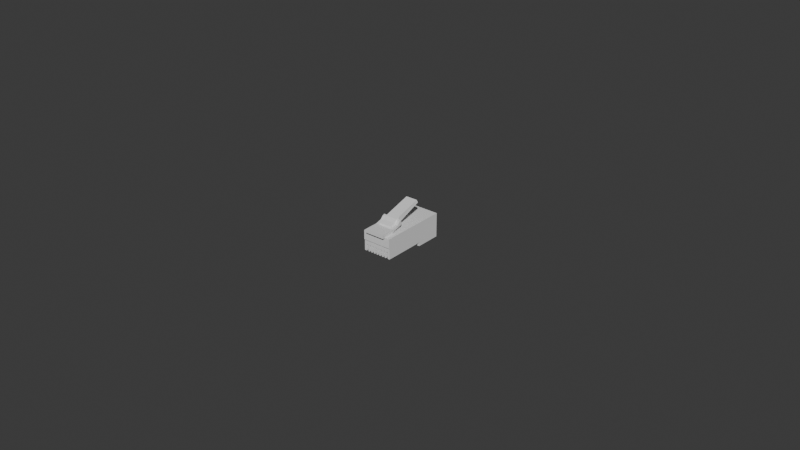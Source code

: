 # Source: sitovyKabel-connector.blend  (saved by Blender 4.2.66; exported with 4.5.12 LTS)
import bpy
from mathutils import Matrix  # noqa: F401  (used for matrix-valued properties, if any)

bpy.ops.wm.read_factory_settings(use_empty=True)
scene = bpy.context.scene
scene.name = 'Scene'

# ---- collections
col_collection = bpy.data.collections.new('Collection'); scene.collection.children.link(col_collection)
col_refs = bpy.data.collections.new('refs'); scene.collection.children.link(col_refs)

# ---- materials (node trees are filled in below, after node groups)
mat_material = bpy.data.materials.new('Material')
mat_material.alpha_threshold = 0.0
mat_material.use_transparent_shadow = False
mat_material.roughness = 0.5
mat_material.line_color = (0.0, 0.0, 0.0, 1.0)
mat_transparent = bpy.data.materials.new('Transparent')

# ---- material node trees
mat_material.use_nodes = True; mat_material.node_tree.nodes.clear()
_N = mat_material.node_tree.nodes; _L = mat_material.node_tree.links
n0 = _N.new('ShaderNodeOutputMaterial'); n0.name = 'Material Output'; n0.location = (300, 300)
n1 = _N.new('ShaderNodeBsdfPrincipled'); n1.name = 'Principled BSDF'; n1.location = (10, 300)
n1.inputs[3].default_value = 1.45
_L.new(n1.outputs[0], n0.inputs[0])
n0.is_active_output = True
mat_transparent.use_nodes = True; mat_transparent.node_tree.nodes.clear()
_N = mat_transparent.node_tree.nodes; _L = mat_transparent.node_tree.links
n0 = _N.new('ShaderNodeBsdfPrincipled'); n0.name = 'Principled BSDF'; n0.location = (10, 300)
n1 = _N.new('ShaderNodeOutputMaterial'); n1.name = 'Material Output'; n1.location = (300, 300)
_L.new(n0.outputs[0], n1.inputs[0])
n1.is_active_output = True

# ---- world
world_world = bpy.data.worlds.new('World'); scene.world = world_world
world_world.use_nodes = True; world_world.node_tree.nodes.clear()
_N = world_world.node_tree.nodes; _L = world_world.node_tree.links
n0 = _N.new('ShaderNodeOutputWorld'); n0.name = 'World Output'; n0.location = (300, 300)
n1 = _N.new('ShaderNodeBackground'); n1.name = 'Background'; n1.location = (10, 300)
n1.inputs[0].default_value = (0.05088, 0.05088, 0.05088, 1.0)
_L.new(n1.outputs[0], n0.inputs[0])
n0.is_active_output = True
world_world.color = (0.05088, 0.05088, 0.05088)
world_world.sun_shadow_jitter_overblur = 0.0

# ---- meshes
me_cube_001 = bpy.data.meshes.new('Cube.001')
me_cube_001.from_pydata([(-0.004672, 0.01139, -0.003875), (-0.004672, 0.01139, 0.003875), (0.004672, 0.01139, -0.003875), (0.004672, 0.01139, 0.003875), (0.004672, -0.01048, 0.002325), (-0.004672, -0.01048, 0.002325), (0.004672, -0.01026, -0.002697), (-0.004672, -0.01026, -0.002697), (-0.003173, -0.01139, 0.003875), (0.003173, -0.01139, 0.003875), (0.004672, -0.01026, 0.0005924), (-0.004672, -0.01026, 0.0005924), (-0.004672, -0.01048, 0.0008783), (0.004672, -0.01048, 0.0008783), (0.004672, 0.003271, -0.003875), (-0.004672, 0.003271, -0.003875), (0.004672, 0.003271, -0.002697), (-0.004672, 0.003271, -0.002697), (0.003173, -0.00708, 0.003875), (-0.003173, -0.00708, 0.003875), (0.003173, -0.01139, 0.005075), (-0.003173, -0.01139, 0.005075), (0.003173, -0.00708, 0.005075), (-0.003173, -0.00708, 0.005075), (-0.003173, -0.00688, 0.004272), (0.003173, -0.00688, 0.004272), (-0.003173, -0.00688, 0.005078), (0.003173, -0.00688, 0.005078), (-0.003173, -0.00328, 0.005272), (0.003173, -0.00328, 0.005272), (-0.003173, -0.00328, 0.006778), (0.003173, -0.00328, 0.006778), (0.003173, -0.004864, 0.005638), (-0.003173, -0.004864, 0.005638), (-0.003173, -0.004864, 0.004832), (0.003173, -0.004864, 0.004832), (0.003173, -0.003969, 0.006582), (-0.003173, -0.003969, 0.006582), (-0.003173, -0.003969, 0.00508), (0.003173, -0.003969, 0.00508), (-0.002132, -0.002667, 0.005572), (0.002132, -0.002667, 0.005572), (-0.001944, -0.002667, 0.007278), (0.001944, -0.002667, 0.007278), (-0.002132, 0.005584, 0.00876), (0.002132, 0.005584, 0.00876), (-0.001944, 0.005355, 0.00959), (0.001944, 0.005355, 0.00959), (-0.002132, -0.00328, 0.005272), (0.002132, -0.00328, 0.005272), (-0.002132, -0.00328, 0.006778), (0.002132, -0.00328, 0.006778), (0.003985, -0.01026, -0.002697), (-0.003985, -0.01026, -0.002697), (0.003985, -0.01026, -0.0005523), (-0.003985, -0.01026, -0.0005523), (0.003985, -0.005456, -0.002697), (-0.003985, -0.005456, -0.002697), (0.003319, -0.005456, -0.0005523), (0.002856, -0.005456, -0.0005523), (0.00229, -0.005456, -0.0005523), (0.001827, -0.005456, -0.0005523), (0.00126, -0.005456, -0.0005523), (0.0007981, -0.005456, -0.0005523), (0.0002311, -0.005456, -0.0005523), (-0.0002311, -0.005456, -0.0005523), (-0.0007981, -0.005456, -0.0005523), (-0.00126, -0.005456, -0.0005523), (-0.001827, -0.005456, -0.0005523), (-0.00229, -0.005456, -0.0005523), (-0.002856, -0.005456, -0.0005523), (-0.003319, -0.005456, -0.0005523), (-0.003361, -0.009662, -0.002153), (-0.003943, -0.009662, -0.002153), (0.001827, -0.01026, -0.0005523), (0.00229, -0.01026, -0.0005523), (-0.003943, -0.005456, -0.002653), (0.003943, -0.009662, -0.002153), (-0.0002311, -0.01026, -0.0005523), (-0.001792, -0.009662, -0.002153), (-0.0007624, -0.009662, -0.002153), (0.0007624, -0.009662, -0.002153), (-0.00229, -0.01026, -0.0005523), (0.0002668, -0.009662, -0.002153), (0.003943, -0.005456, -0.002653), (-0.002856, -0.01026, -0.0005523), (-0.002821, -0.01016, -0.0005523), (-0.002821, -0.009662, -0.002153), (-0.002325, -0.009662, -0.002153), (-0.002325, -0.01016, -0.0005523), (-0.0002668, -0.01016, -0.0005523), (-0.00126, -0.005456, -0.002697), (0.002325, -0.01016, -0.0005523), (-0.0002311, -0.005456, -0.002697), (0.00126, -0.005456, -0.002697), (0.002325, -0.009662, -0.002153), (0.001792, -0.009662, -0.002153), (0.001792, -0.01016, -0.0005523), (0.003319, -0.005456, -0.002697), (0.002856, -0.005456, -0.002697), (0.003985, -0.005456, -0.0005523), (-0.003985, -0.005456, -0.0005523), (0.003319, -0.01026, -0.002697), (0.002856, -0.01026, -0.002697), (-0.001296, -0.005456, -0.002653), (-0.001296, -0.009662, -0.002153), (0.00229, -0.01026, -0.002697), (0.001827, -0.01026, -0.002697), (0.001827, -0.005456, -0.002697), (0.00229, -0.005456, -0.002697), (0.00126, -0.01026, -0.002697), (0.0007981, -0.01026, -0.002697), (0.0007981, -0.005456, -0.002697), (-0.0002668, -0.005456, -0.002653), (0.0002311, -0.01026, -0.002697), (-0.0002311, -0.01026, -0.002697), (-0.0002668, -0.009662, -0.002153), (0.0002311, -0.005456, -0.002697), (-0.0007981, -0.01026, -0.002697), (-0.00126, -0.01026, -0.002697), (0.001296, -0.009662, -0.002153), (-0.0007981, -0.005456, -0.002697), (-0.001827, -0.01026, -0.002697), (-0.00229, -0.01026, -0.002697), (-0.00229, -0.005456, -0.002697), (-0.001827, -0.005456, -0.002697), (-0.002856, -0.01026, -0.002697), (-0.003319, -0.01026, -0.002697), (-0.003319, -0.005456, -0.002697), (-0.002856, -0.005456, -0.002697), (0.003319, -0.01026, -0.0005523), (0.002856, -0.01026, -0.0005523), (0.001296, -0.005456, -0.002653), (0.003361, -0.009662, -0.002153), (0.00126, -0.01026, -0.0005523), (0.0007981, -0.01026, -0.0005523), (0.0002311, -0.01026, -0.0005523), (0.003361, -0.005456, -0.002653), (-0.0007981, -0.01026, -0.0005523), (-0.00126, -0.01026, -0.0005523), (-0.001827, -0.01026, -0.0005523), (0.002821, -0.005456, -0.002653), (0.002821, -0.009662, -0.002153), (-0.003319, -0.01026, -0.0005523), (-0.003943, -0.01016, -0.0005523), (0.003943, -0.01016, -0.0005523), (0.001792, -0.005456, -0.002653), (0.002325, -0.005456, -0.002653), (0.0007624, -0.005456, -0.002653), (0.0002668, -0.005456, -0.002653), (-0.0007624, -0.005456, -0.002653), (-0.002325, -0.005456, -0.002653), (-0.001792, -0.005456, -0.002653), (-0.003361, -0.005456, -0.002653), (-0.002821, -0.005456, -0.002653), (0.002821, -0.01016, -0.0005523), (0.003361, -0.01016, -0.0005523), (0.0007624, -0.01016, -0.0005523), (0.001296, -0.01016, -0.0005523), (0.0002668, -0.01016, -0.0005523), (-0.001296, -0.01016, -0.0005523), (-0.0007624, -0.01016, -0.0005523), (-0.001792, -0.01016, -0.0005523), (-0.003361, -0.01016, -0.0005523), (-0.004672, -0.01048, 0.003875), (-0.003173, -0.01048, 0.003875), (0.003173, -0.01048, 0.003875), (0.003985, -0.01026, 0.0005924), (-0.003985, -0.01026, 0.0005924), (0.004672, -0.01048, 0.003875), (-0.004672, -0.00708, 0.003875), (0.004672, -0.00708, 0.003875), (-0.004672, -0.00708, 0.002325), (0.004672, -0.00708, 0.002325), (-0.002132, -0.004864, 0.005638), (-0.002132, -0.003969, 0.006582), (-0.002132, -0.00688, 0.005078), (0.002132, -0.00688, 0.005078), (0.002132, -0.004864, 0.005638), (0.002132, -0.003969, 0.006582), (-0.001944, -0.005108, 0.006127), (-0.001944, -0.003892, 0.006896), (-0.001944, -0.006619, 0.005567), (0.001944, -0.006619, 0.005567), (0.001944, -0.003892, 0.006896), (0.001944, -0.005108, 0.006127)], [], [(0, 2, 14, 15), (6, 3, 10), (16, 117, 17), (18, 166, 169), (15, 14, 16, 17), (12, 11, 168), (5, 4, 166, 165), (15, 17, 0), (7, 11, 1), (173, 4, 10), (12, 5, 11), (10, 4, 13), (2, 16, 14), (3, 16, 2), (170, 1, 172), (3, 1, 19, 18), (3, 2, 0, 1), (11, 5, 172), (57, 53, 7), (166, 18, 22), (173, 3, 171), (8, 9, 20, 21), (42, 50, 181), (22, 18, 25, 27), (176, 174, 33, 26), (19, 23, 26, 24), (38, 37, 30, 28), (35, 34, 38, 39), (36, 39, 29, 31), (27, 25, 35, 32), (18, 19, 24, 25), (24, 26, 33, 34), (178, 32, 36, 179), (32, 35, 39, 36), (25, 24, 34, 35), (34, 33, 37, 38), (179, 36, 31, 51), (41, 40, 44, 45), (29, 49, 51, 31), (41, 43, 51), (41, 45, 47, 43), (49, 48, 40, 41), (42, 43, 47, 46), (45, 44, 46, 47), (40, 48, 50), (39, 38, 28, 48, 49, 29), (30, 50, 48, 28), (7, 1, 17), (6, 16, 3), (1, 0, 17), (117, 93, 17), (6, 52, 56), (54, 6, 10), (125, 91, 104, 152), (66, 121, 150, 80), (139, 140, 162, 160), (75, 60, 95, 92), (138, 66, 80, 161), (121, 93, 113, 150), (61, 74, 97, 96), (64, 117, 149, 83), (55, 101, 73, 144), (67, 139, 160, 105), (78, 138, 161, 90), (56, 100, 77, 84), (112, 117, 16), (125, 68, 122), (62, 134, 110), (63, 112, 111), (94, 112, 16), (135, 63, 111), (70, 85, 126), (69, 124, 123), (16, 108, 94), (109, 60, 106), (71, 143, 163, 72), (60, 75, 106), (125, 17, 91), (124, 17, 125), (69, 82, 89, 88), (136, 64, 83, 159), (55, 53, 57, 101), (91, 67, 105, 104), (117, 112, 148, 149), (54, 100, 56, 52), (103, 99, 98, 102), (107, 108, 109, 106), (111, 112, 94, 110), (115, 93, 117, 114), (119, 91, 121, 118), (123, 124, 125, 122), (71, 128, 127), (131, 103, 102, 130), (74, 107, 106, 75), (135, 111, 110, 134), (78, 115, 114, 136), (139, 119, 118, 138), (82, 123, 122, 140), (143, 127, 126, 85), (16, 109, 108), (94, 62, 110), (78, 65, 115), (143, 71, 127), (64, 136, 114), (16, 99, 109), (65, 93, 115), (124, 129, 17), (129, 70, 126), (128, 17, 129), (139, 67, 119), (59, 99, 103), (127, 128, 129, 126), (117, 64, 114), (66, 138, 118), (131, 59, 103), (57, 17, 128), (98, 58, 102), (58, 130, 102), (67, 91, 119), (82, 69, 123), (16, 98, 99), (16, 56, 98), (68, 140, 122), (61, 108, 107), (74, 61, 107), (121, 66, 118), (91, 17, 121), (121, 17, 93), (78, 136, 167), (55, 168, 11), (142, 155, 92, 95), (81, 157, 159, 83), (116, 90, 161, 80), (105, 160, 162, 79), (88, 89, 86, 87), (142, 95, 147, 141), (96, 97, 158, 120), (96, 120, 132, 146), (81, 83, 149, 148), (116, 80, 150, 113), (105, 79, 152, 104), (88, 87, 154, 151), (133, 137, 84, 77), (101, 57, 76, 73), (143, 55, 144, 163), (133, 77, 145, 156), (140, 68, 79, 162), (85, 70, 87, 86), (72, 163, 144, 73), (124, 69, 88, 151), (129, 124, 151, 154), (100, 54, 145, 77), (68, 125, 152, 79), (57, 128, 153, 76), (128, 71, 72, 153), (73, 76, 153, 72), (168, 55, 143), (54, 130, 156, 145), (62, 94, 132, 120), (70, 129, 154, 87), (65, 78, 90, 116), (109, 99, 141, 147), (98, 56, 84, 137), (59, 131, 155, 142), (131, 75, 92, 155), (93, 65, 116, 113), (130, 58, 133, 156), (82, 85, 86, 89), (108, 61, 96, 146), (74, 134, 158, 97), (63, 135, 157, 81), (99, 59, 142, 141), (60, 109, 147, 95), (94, 108, 146, 132), (134, 62, 120, 158), (112, 63, 81, 148), (135, 136, 159, 157), (58, 98, 137, 133), (17, 57, 7), (16, 6, 56), (52, 6, 54), (53, 55, 7), (170, 164, 19), (164, 165, 19), (18, 169, 171), (9, 166, 20), (19, 165, 23), (10, 13, 167), (12, 13, 4, 5), (75, 131, 167), (131, 130, 167), (130, 54, 167), (13, 12, 168, 167), (143, 85, 168), (168, 82, 140), (82, 168, 85), (168, 140, 139), (74, 75, 167), (134, 74, 167), (168, 139, 138), (168, 138, 78), (135, 134, 167), (136, 135, 167), (167, 168, 78), (167, 54, 10), (7, 55, 11), (4, 169, 166), (8, 165, 166, 9), (23, 21, 20, 22), (164, 5, 165), (165, 8, 21), (21, 23, 165), (22, 20, 166), (23, 22, 27, 177, 176, 26), (3, 18, 171), (1, 170, 19), (164, 170, 172, 5), (4, 173, 171, 169), (3, 173, 10), (1, 11, 172), (180, 185, 184, 181), (175, 174, 180, 181), (182, 183, 185, 180), (33, 174, 175, 37), (37, 175, 50, 30), (174, 176, 182, 180), (178, 179, 184, 185), (175, 181, 50), (32, 178, 177, 27), (42, 181, 184, 43), (176, 177, 183, 182), (177, 178, 185, 183), (184, 179, 51), (51, 43, 184), (40, 42, 46, 44), (49, 41, 51), (42, 40, 50)])
me_cube_001.polygons.foreach_set('material_index', [0, 0, 0, 0, 0, 0, 0, 0, 0, 0, 0, 0, 0, 0, 0, 0, 0, 0, 0, 1, 0, 1, 1, 1, 1, 1, 1, 1, 1, 1, 1, 1, 1, 1, 1, 1, 1, 1, 1, 1, 1, 1, 1, 1, 1, 1, 1, 0, 0, 0, 0, 0, 0, 0, 0, 0, 0, 0, 0, 0, 0, 0, 0, 0, 0, 0, 0, 0, 0, 0, 0, 0, 0, 0, 0, 0, 0, 0, 0, 0, 0, 0, 0, 0, 0, 0, 0, 0, 0, 0, 0, 0, 0, 0, 0, 0, 0, 0, 0, 0, 0, 0, 0, 0, 0, 0, 0, 0, 0, 0, 0, 0, 0, 0, 0, 0, 0, 0, 0, 0, 0, 0, 0, 0, 0, 0, 0, 0, 0, 0, 0, 0, 0, 0, 0, 0, 0, 0, 0, 0, 0, 0, 0, 0, 0, 0, 0, 0, 0, 0, 0, 0, 0, 0, 0, 0, 0, 0, 0, 0, 0, 0, 0, 0, 0, 0, 0, 0, 0, 0, 0, 0, 0, 0, 0, 0, 0, 0, 0, 0, 0, 0, 0, 0, 0, 1, 1, 0, 0, 0, 0, 0, 0, 0, 0, 0, 0, 0, 0, 0, 0, 0, 0, 0, 0, 0, 0, 1, 1, 0, 1, 1, 1, 1, 0, 0, 0, 0, 0, 0, 1, 1, 1, 1, 1, 1, 1, 1, 1, 1, 1, 1, 1, 1, 1, 1, 1])
_uv = me_cube_001.uv_layers.new(name='UVMap')
_uv.uv.foreach_set('vector', [0.03178, 0.6818, 0.03178, 0.4828, 0.2047, 0.4828, 0.2047, 0.6818, 0.5325, 0.01034, 0.3925, 0.4714, 0.4624, 0.01034, 0.5689, 0.2939, 0.6635, 0.108, 0.7679, 0.2939, 0.1728, 0.07807, 0.1728, 0.005686, 0.2047, 0.005686, 0.7622, 0.7205, 0.7622, 0.5215, 0.7873, 0.5215, 0.7873, 0.7205, 0.6466, 0.7981, 0.639, 0.7981, 0.639, 0.7835, 0.6775, 0.7981, 0.6775, 0.5991, 0.7105, 0.631, 0.7105, 0.7662, 0.2161, 0.2985, 0.2412, 0.2985, 0.2161, 0.4714, 0.2412, 0.01034, 0.3112, 0.01034, 0.3811, 0.4714, 0.4255, 0.07807, 0.4255, 0.005686, 0.4624, 0.01034, 0.3173, 0.005686, 0.3481, 0.005686, 0.3112, 0.01034, 0.4624, 0.01034, 0.4255, 0.005686, 0.4563, 0.005686, 0.5576, 0.4714, 0.5325, 0.2985, 0.5576, 0.2985, 0.3925, 0.4714, 0.5325, 0.2985, 0.5576, 0.4714, 0.3811, 0.07807, 0.3811, 0.4714, 0.3481, 0.07807, 0.2047, 0.4714, 0.005686, 0.4714, 0.03761, 0.07807, 0.1728, 0.07807, 0.4753, 0.6818, 0.3102, 0.6818, 0.3102, 0.4828, 0.4753, 0.4828, 0.3112, 0.01034, 0.3481, 0.005686, 0.3481, 0.07807, 0.7533, 0.108, 0.7533, 0.005686, 0.7679, 0.005686, 0.7771, 0.468, 0.7622, 0.3972, 0.7872, 0.3919, 0.4255, 0.07807, 0.3925, 0.4714, 0.3925, 0.07807, 0.7474, 0.5991, 0.7474, 0.7343, 0.7218, 0.7343, 0.7218, 0.5991, 0.2392, 0.8658, 0.2333, 0.8495, 0.2418, 0.8386, 0.7872, 0.3919, 0.7622, 0.3972, 0.7696, 0.3913, 0.7864, 0.3877, 0.7155, 0.566, 0.7155, 0.5215, 0.7376, 0.5215, 0.7376, 0.566, 0.7793, 0.202, 0.8043, 0.2072, 0.8035, 0.2114, 0.7867, 0.2079, 0.7908, 0.2721, 0.8221, 0.2787, 0.8232, 0.2939, 0.7918, 0.2873, 0.7041, 0.5432, 0.5689, 0.5432, 0.5689, 0.5234, 0.7041, 0.5234, 0.805, 0.3205, 0.7737, 0.327, 0.7747, 0.3118, 0.8061, 0.3052, 0.7864, 0.3877, 0.7696, 0.3913, 0.7725, 0.3468, 0.7893, 0.3433, 0.01515, 0.4828, 0.01515, 0.618, 0.005686, 0.618, 0.005686, 0.4828, 0.7867, 0.2079, 0.8035, 0.2114, 0.8064, 0.2559, 0.7895, 0.2523, 0.7987, 0.6922, 0.8208, 0.6922, 0.8208, 0.7199, 0.7987, 0.7199, 0.7893, 0.3433, 0.7725, 0.3468, 0.7737, 0.327, 0.805, 0.3205, 0.7041, 0.5878, 0.5689, 0.5878, 0.5689, 0.5432, 0.7041, 0.5432, 0.7895, 0.2523, 0.8064, 0.2559, 0.8221, 0.2787, 0.7908, 0.2721, 0.8412, 0.4757, 0.8412, 0.4536, 0.8565, 0.4536, 0.8565, 0.4757, 0.6819, 0.4936, 0.5911, 0.4936, 0.5911, 0.3052, 0.6819, 0.3052, 0.8541, 0.6833, 0.8763, 0.6833, 0.8763, 0.7154, 0.8541, 0.7154, 0.7495, 0.3197, 0.7155, 0.3331, 0.7208, 0.3166, 0.7495, 0.3197, 0.7508, 0.5081, 0.7322, 0.5101, 0.7155, 0.3331, 0.6819, 0.5082, 0.5911, 0.5082, 0.5911, 0.4936, 0.6819, 0.4936, 0.2989, 0.6606, 0.2161, 0.6606, 0.2161, 0.4828, 0.2989, 0.4828, 0.7976, 0.009934, 0.7976, 0.1008, 0.7793, 0.09675, 0.7793, 0.01394, 0.5562, 0.6732, 0.5576, 0.6877, 0.5275, 0.6763, 0.7041, 0.5234, 0.5689, 0.5234, 0.5689, 0.5082, 0.5911, 0.5082, 0.6819, 0.5082, 0.7041, 0.5082, 0.8541, 0.6363, 0.8763, 0.6363, 0.8763, 0.6683, 0.8541, 0.6683, 0.2412, 0.01034, 0.3811, 0.4714, 0.2412, 0.2985, 0.5325, 0.01034, 0.5325, 0.2985, 0.3925, 0.4714, 0.3811, 0.4714, 0.2161, 0.4714, 0.2412, 0.2985, 0.6635, 0.108, 0.6733, 0.108, 0.7679, 0.2939, 0.5689, 0.005686, 0.5836, 0.005686, 0.5836, 0.108, 0.6146, 0.6138, 0.5689, 0.5991, 0.639, 0.5991, 0.4963, 0.8452, 0.4963, 0.8331, 0.4972, 0.8339, 0.4972, 0.8444, 0.2532, 0.7654, 0.2989, 0.7643, 0.298, 0.7651, 0.288, 0.8547, 0.1477, 0.7678, 0.1477, 0.7798, 0.1456, 0.7791, 0.1456, 0.7685, 0.7987, 0.6249, 0.7987, 0.5226, 0.8334, 0.6119, 0.7994, 0.6228, 0.2532, 0.8677, 0.2532, 0.7654, 0.288, 0.8547, 0.254, 0.8656, 0.01716, 0.8445, 0.01716, 0.8325, 0.01809, 0.8332, 0.01809, 0.8438, 0.4129, 0.8093, 0.4129, 0.9116, 0.4122, 0.9095, 0.3782, 0.8986, 0.7622, 0.733, 0.8079, 0.7318, 0.807, 0.7326, 0.797, 0.8223, 0.159, 0.7968, 0.159, 0.6945, 0.1939, 0.7838, 0.1599, 0.7947, 0.9014, 0.5226, 0.9014, 0.6249, 0.9006, 0.6228, 0.8666, 0.6119, 0.6315, 0.8095, 0.6315, 0.8216, 0.6294, 0.8208, 0.6294, 0.8103, 0.4296, 0.6932, 0.4753, 0.6945, 0.4404, 0.7838, 0.4306, 0.6941, 0.6514, 0.108, 0.6635, 0.108, 0.5689, 0.2939, 0.8763, 0.7318, 0.922, 0.7318, 0.8763, 0.8341, 0.5119, 0.9161, 0.5119, 0.8138, 0.5576, 0.8138, 0.9772, 0.4076, 0.9316, 0.4076, 0.9316, 0.3052, 0.6416, 0.108, 0.6514, 0.108, 0.5689, 0.2939, 0.9772, 0.3052, 0.9772, 0.4076, 0.9316, 0.3052, 0.9373, 0.1133, 0.9373, 0.2156, 0.8916, 0.2156, 0.979, 0.9478, 0.9333, 0.9478, 0.9333, 0.8455, 0.5689, 0.2939, 0.6295, 0.108, 0.6416, 0.108, 0.9202, 0.4076, 0.8745, 0.4076, 0.9202, 0.3052, 0.4129, 0.6945, 0.4129, 0.7968, 0.412, 0.7947, 0.378, 0.7838, 0.8745, 0.4076, 0.8745, 0.3052, 0.9202, 0.3052, 0.7073, 0.108, 0.7679, 0.2939, 0.6953, 0.108, 0.7172, 0.108, 0.7679, 0.2939, 0.7073, 0.108, 0.4753, 0.8093, 0.4753, 0.9116, 0.4745, 0.9095, 0.4405, 0.8986, 0.7622, 0.8353, 0.7622, 0.733, 0.797, 0.8223, 0.763, 0.8332, 0.6146, 0.9118, 0.5689, 0.9118, 0.5689, 0.8095, 0.6146, 0.8095, 0.8557, 0.5215, 0.9014, 0.5226, 0.8666, 0.6119, 0.8566, 0.5222, 0.3102, 0.8437, 0.3102, 0.8316, 0.3112, 0.8324, 0.3112, 0.8429, 0.03178, 0.942, 0.03178, 0.8397, 0.07746, 0.8397, 0.07746, 0.942, 0.6076, 0.005686, 0.6076, 0.108, 0.5977, 0.108, 0.5977, 0.005686, 0.6295, 0.005686, 0.6295, 0.108, 0.6197, 0.108, 0.6197, 0.005686, 0.6514, 0.005686, 0.6514, 0.108, 0.6416, 0.108, 0.6416, 0.005686, 0.6733, 0.005686, 0.6733, 0.108, 0.6635, 0.108, 0.6635, 0.005686, 0.6953, 0.005686, 0.6953, 0.108, 0.6854, 0.108, 0.6854, 0.005686, 0.7172, 0.005686, 0.7172, 0.108, 0.7073, 0.108, 0.7073, 0.005686, 0.8649, 0.9489, 0.8193, 0.9489, 0.8193, 0.8466, 0.6146, 0.6378, 0.5689, 0.6378, 0.5689, 0.6279, 0.6146, 0.6279, 0.6146, 0.6597, 0.5689, 0.6597, 0.5689, 0.6499, 0.6146, 0.6499, 0.6146, 0.6816, 0.5689, 0.6816, 0.5689, 0.6718, 0.6146, 0.6718, 0.6146, 0.7035, 0.5689, 0.7035, 0.5689, 0.6937, 0.6146, 0.6937, 0.6146, 0.7255, 0.5689, 0.7255, 0.5689, 0.7156, 0.6146, 0.7156, 0.6146, 0.7474, 0.5689, 0.7474, 0.5689, 0.7375, 0.6146, 0.7375, 0.6146, 0.7693, 0.5689, 0.7693, 0.5689, 0.7595, 0.6146, 0.7595, 0.5689, 0.2939, 0.6197, 0.108, 0.6295, 0.108, 0.5576, 0.9161, 0.5119, 0.9161, 0.5576, 0.8138, 0.979, 0.7318, 0.979, 0.8341, 0.9333, 0.7318, 0.8649, 0.8466, 0.8649, 0.9489, 0.8193, 0.8466, 0.1345, 0.8397, 0.1345, 0.942, 0.08883, 0.942, 0.5689, 0.2939, 0.6076, 0.108, 0.6197, 0.108, 0.979, 0.8341, 0.9333, 0.8341, 0.9333, 0.7318, 0.7172, 0.108, 0.7293, 0.108, 0.7679, 0.2939, 0.8916, 0.1133, 0.9373, 0.1133, 0.8916, 0.2156, 0.7391, 0.108, 0.7679, 0.2939, 0.7293, 0.108, 0.2989, 0.8791, 0.2989, 0.9814, 0.2532, 0.8791, 0.8079, 0.9489, 0.7622, 0.9489, 0.7622, 0.8466, 0.7391, 0.005686, 0.7391, 0.108, 0.7293, 0.108, 0.7293, 0.005686, 0.08883, 0.8397, 0.1345, 0.8397, 0.08883, 0.942, 0.922, 0.8455, 0.922, 0.9478, 0.8763, 0.9478, 0.8079, 0.8466, 0.8079, 0.9489, 0.7622, 0.8466, 0.7533, 0.108, 0.7679, 0.2939, 0.7391, 0.108, 0.9127, 0.5215, 0.9584, 0.5215, 0.9127, 0.6238, 0.9584, 0.5215, 0.9584, 0.6238, 0.9127, 0.6238, 0.2989, 0.9814, 0.2532, 0.9814, 0.2532, 0.8791, 0.979, 0.8455, 0.979, 0.9478, 0.9333, 0.8455, 0.5689, 0.2939, 0.5977, 0.108, 0.6076, 0.108, 0.5689, 0.2939, 0.5836, 0.108, 0.5977, 0.108, 0.922, 0.7318, 0.922, 0.8341, 0.8763, 0.8341, 0.9943, 0.2156, 0.9486, 0.2156, 0.9486, 0.1133, 0.9943, 0.1133, 0.9943, 0.2156, 0.9486, 0.1133, 0.8763, 0.8455, 0.922, 0.8455, 0.8763, 0.9478, 0.6953, 0.108, 0.7679, 0.2939, 0.6854, 0.108, 0.6854, 0.108, 0.7679, 0.2939, 0.6733, 0.108, 0.6146, 0.7035, 0.6146, 0.6937, 0.639, 0.6138, 0.6146, 0.7835, 0.639, 0.7835, 0.639, 0.7981, 0.8428, 0.6833, 0.8428, 0.7191, 0.8322, 0.7191, 0.8322, 0.6833, 0.8428, 0.6363, 0.8428, 0.672, 0.8322, 0.672, 0.8322, 0.6363, 0.6534, 0.8095, 0.6534, 0.8452, 0.6429, 0.8452, 0.6429, 0.8095, 0.3559, 0.8082, 0.3559, 0.8439, 0.3453, 0.8439, 0.3453, 0.8082, 0.8451, 0.2582, 0.8451, 0.2939, 0.8346, 0.2939, 0.8346, 0.2582, 0.4972, 0.8217, 0.4867, 0.8217, 0.4867, 0.7315, 0.4972, 0.7315, 0.334, 0.8082, 0.334, 0.8439, 0.3234, 0.8439, 0.3234, 0.8082, 0.809, 0.01057, 0.8196, 0.01057, 0.8196, 0.1008, 0.809, 0.1008, 0.8851, 0.5091, 0.8745, 0.5091, 0.8745, 0.4189, 0.8851, 0.4189, 0.8748, 0.01057, 0.8853, 0.01057, 0.8853, 0.1008, 0.8748, 0.1008, 0.8309, 0.01057, 0.8415, 0.01057, 0.8415, 0.1008, 0.8309, 0.1008, 0.8529, 0.01057, 0.8634, 0.01057, 0.8634, 0.1008, 0.8529, 0.1008, 0.01809, 0.6293, 0.01809, 0.7195, 0.005686, 0.7195, 0.005686, 0.6293, 0.159, 0.6945, 0.2047, 0.6932, 0.2038, 0.6941, 0.1939, 0.7838, 0.1477, 0.6932, 0.1477, 0.7074, 0.1456, 0.7065, 0.1456, 0.6941, 0.8175, 0.4671, 0.8299, 0.4671, 0.8299, 0.5028, 0.8175, 0.5028, 0.8175, 0.4087, 0.8175, 0.3064, 0.8522, 0.3957, 0.8182, 0.4066, 0.5576, 0.699, 0.5576, 0.8013, 0.5228, 0.712, 0.5568, 0.7011, 0.8299, 0.42, 0.8299, 0.4558, 0.8175, 0.4558, 0.8175, 0.42, 0.4296, 0.8082, 0.4753, 0.8093, 0.4405, 0.8986, 0.4306, 0.809, 0.3102, 0.8203, 0.3102, 0.8082, 0.3112, 0.8089, 0.3112, 0.8195, 0.4753, 0.6945, 0.4753, 0.7968, 0.4744, 0.7947, 0.4404, 0.7838, 0.8175, 0.3064, 0.8631, 0.3052, 0.8622, 0.306, 0.8522, 0.3957, 0.7499, 0.5215, 0.7499, 0.5357, 0.749, 0.5348, 0.749, 0.5224, 0.3673, 0.6932, 0.4129, 0.6945, 0.378, 0.7838, 0.3682, 0.6941, 0.01809, 0.7309, 0.01809, 0.8211, 0.005686, 0.8211, 0.005686, 0.7309, 0.639, 0.7835, 0.6146, 0.7835, 0.6146, 0.7693, 0.1477, 0.7188, 0.1477, 0.733, 0.1456, 0.7321, 0.1456, 0.7197, 0.8193, 0.733, 0.8649, 0.7318, 0.864, 0.7326, 0.854, 0.8223, 0.5576, 0.8013, 0.5119, 0.8025, 0.5128, 0.8017, 0.5228, 0.712, 0.7105, 0.8106, 0.7105, 0.9129, 0.7097, 0.9108, 0.6757, 0.8999, 0.8412, 0.4992, 0.8412, 0.4871, 0.8422, 0.4879, 0.8422, 0.4984, 0.749, 0.566, 0.749, 0.5518, 0.7499, 0.5527, 0.7499, 0.5651, 0.2047, 0.8093, 0.2047, 0.9116, 0.2039, 0.9095, 0.1699, 0.8986, 0.1477, 0.8147, 0.1477, 0.8267, 0.1456, 0.826, 0.1456, 0.8154, 0.6648, 0.8095, 0.7105, 0.8106, 0.6757, 0.8999, 0.6657, 0.8103, 0.3102, 0.7968, 0.3102, 0.6945, 0.3451, 0.7838, 0.3111, 0.7947, 0.8367, 0.2269, 0.8367, 0.239, 0.8346, 0.2382, 0.8346, 0.2277, 0.3673, 0.8082, 0.4129, 0.8093, 0.3782, 0.8986, 0.3682, 0.809, 0.1477, 0.7912, 0.1477, 0.8033, 0.1456, 0.8025, 0.1456, 0.792, 0.8802, 0.1133, 0.8802, 0.2156, 0.8795, 0.2135, 0.8454, 0.2026, 0.159, 0.8082, 0.2047, 0.8093, 0.1699, 0.8986, 0.16, 0.809, 0.7987, 0.5226, 0.8443, 0.5215, 0.8434, 0.5222, 0.8334, 0.6119, 0.6294, 0.845, 0.6294, 0.833, 0.6303, 0.8337, 0.6303, 0.8443, 0.8193, 0.8353, 0.8193, 0.733, 0.854, 0.8223, 0.82, 0.8332, 0.8346, 0.1121, 0.8802, 0.1133, 0.8454, 0.2026, 0.8355, 0.1129, 0.1477, 0.7443, 0.1477, 0.7564, 0.1456, 0.7556, 0.1456, 0.7451, 0.3102, 0.6945, 0.3559, 0.6932, 0.355, 0.6941, 0.3451, 0.7838, 0.7679, 0.2939, 0.7533, 0.108, 0.7679, 0.005686, 0.5689, 0.2939, 0.5689, 0.005686, 0.5836, 0.108, 0.5689, 0.6138, 0.5689, 0.5991, 0.6146, 0.6138, 0.5689, 0.7835, 0.6146, 0.7835, 0.5689, 0.7981, 0.005686, 0.07807, 0.005686, 0.005686, 0.03761, 0.07807, 0.005686, 0.005686, 0.03761, 0.005686, 0.03761, 0.07807, 0.1728, 0.07807, 0.2047, 0.005686, 0.2047, 0.07807, 0.7811, 0.487, 0.7771, 0.468, 0.8061, 0.4817, 0.7793, 0.202, 0.7942, 0.1311, 0.8043, 0.2072, 0.639, 0.5991, 0.6466, 0.5991, 0.639, 0.6138, 0.6466, 0.7981, 0.6466, 0.5991, 0.6775, 0.5991, 0.6775, 0.7981, 0.6146, 0.6499, 0.6146, 0.6378, 0.639, 0.6138, 0.6146, 0.6378, 0.6146, 0.6279, 0.639, 0.6138, 0.6146, 0.6279, 0.6146, 0.6138, 0.639, 0.6138, 0.6466, 0.5991, 0.6466, 0.7981, 0.639, 0.7835, 0.639, 0.6138, 0.6146, 0.7693, 0.6146, 0.7595, 0.639, 0.7835, 0.639, 0.7835, 0.6146, 0.7474, 0.6146, 0.7375, 0.6146, 0.7474, 0.639, 0.7835, 0.6146, 0.7595, 0.639, 0.7835, 0.6146, 0.7375, 0.6146, 0.7255, 0.6146, 0.6597, 0.6146, 0.6499, 0.639, 0.6138, 0.6146, 0.6718, 0.6146, 0.6597, 0.639, 0.6138, 0.639, 0.7835, 0.6146, 0.7255, 0.6146, 0.7156, 0.639, 0.7835, 0.6146, 0.7156, 0.6146, 0.7035, 0.6146, 0.6816, 0.6146, 0.6718, 0.639, 0.6138, 0.6146, 0.6937, 0.6146, 0.6816, 0.639, 0.6138, 0.639, 0.6138, 0.639, 0.7835, 0.6146, 0.7035, 0.639, 0.6138, 0.6146, 0.6138, 0.639, 0.5991, 0.5689, 0.7981, 0.6146, 0.7835, 0.639, 0.7981, 0.6775, 0.5991, 0.7105, 0.5991, 0.7105, 0.631, 0.5061, 0.618, 0.4867, 0.618, 0.4867, 0.4828, 0.5061, 0.4828, 0.1236, 0.8284, 0.03178, 0.8284, 0.03178, 0.6932, 0.1236, 0.6932, 0.7105, 0.7981, 0.6775, 0.7981, 0.7105, 0.7662, 0.7942, 0.1311, 0.7982, 0.1121, 0.8232, 0.1174, 0.8232, 0.1174, 0.8043, 0.2072, 0.7942, 0.1311, 0.7872, 0.3919, 0.8061, 0.4817, 0.7771, 0.468, 0.1236, 0.8284, 0.1236, 0.6932, 0.1278, 0.6932, 0.1278, 0.7154, 0.1278, 0.8062, 0.1278, 0.8284, 0.2047, 0.4714, 0.1728, 0.07807, 0.2047, 0.07807, 0.005686, 0.4714, 0.005686, 0.07807, 0.03761, 0.07807, 0.3811, 0.005686, 0.3811, 0.07807, 0.3481, 0.07807, 0.3481, 0.005686, 0.4255, 0.005686, 0.4255, 0.07807, 0.3925, 0.07807, 0.3925, 0.005686, 0.3925, 0.4714, 0.4255, 0.07807, 0.4624, 0.01034, 0.3811, 0.4714, 0.3112, 0.01034, 0.3481, 0.07807, 0.2989, 0.7186, 0.2161, 0.7186, 0.2161, 0.6879, 0.2989, 0.6879, 0.2351, 0.8343, 0.2261, 0.8081, 0.2384, 0.8081, 0.2418, 0.8386, 0.2989, 0.7529, 0.2161, 0.7529, 0.2161, 0.7186, 0.2989, 0.7186, 0.8565, 0.2582, 0.8786, 0.2582, 0.8786, 0.2859, 0.8565, 0.2859, 0.8412, 0.4422, 0.8412, 0.42, 0.8565, 0.42, 0.8565, 0.4422, 0.2261, 0.8081, 0.234, 0.7643, 0.2418, 0.774, 0.2384, 0.8081, 0.7317, 0.8033, 0.7407, 0.7771, 0.7474, 0.7729, 0.744, 0.8033, 0.2351, 0.8343, 0.2418, 0.8386, 0.2333, 0.8495, 0.7987, 0.6363, 0.8208, 0.6363, 0.8208, 0.6808, 0.7987, 0.6808, 0.2989, 0.6606, 0.2989, 0.6879, 0.2161, 0.6879, 0.2161, 0.6606, 0.4867, 0.7202, 0.4867, 0.6293, 0.4985, 0.6334, 0.4985, 0.7162, 0.7396, 0.8472, 0.7317, 0.8033, 0.744, 0.8033, 0.7474, 0.8375, 0.7474, 0.7729, 0.7407, 0.7771, 0.7389, 0.7619, 0.7389, 0.7619, 0.7448, 0.7457, 0.7474, 0.7729, 0.5562, 0.6732, 0.5222, 0.6598, 0.5389, 0.4828, 0.5576, 0.4848, 0.7508, 0.3052, 0.7495, 0.3197, 0.7208, 0.3166, 0.5222, 0.6598, 0.5562, 0.6732, 0.5275, 0.6763])
_ca = me_cube_001.color_attributes.new('Attribute', 'BYTE_COLOR', 'CORNER')
_ca.data.foreach_set('color', [1.0, 1.0, 1.0, 1.0, 1.0, 1.0, 1.0, 1.0, 1.0, 1.0, 1.0, 1.0, 1.0, 1.0, 1.0, 1.0, 1.0, 1.0, 1.0, 1.0, 1.0, 1.0, 1.0, 1.0, 1.0, 1.0, 1.0, 1.0, 1.0, 1.0, 1.0, 1.0, 1.0, 1.0, 1.0, 1.0, 1.0, 1.0, 1.0, 1.0, 0.162, 0.162, 0.162, 1.0, 0.162, 0.162, 0.162, 1.0, 0.162, 0.162, 0.162, 1.0, 1.0, 1.0, 1.0, 1.0, 1.0, 1.0, 1.0, 1.0, 1.0, 1.0, 1.0, 1.0, 1.0, 1.0, 1.0, 1.0, 1.0, 1.0, 1.0, 1.0, 1.0, 1.0, 1.0, 1.0, 1.0, 1.0, 1.0, 1.0, 0.162, 0.162, 0.162, 1.0, 0.162, 0.162, 0.162, 1.0, 0.162, 0.162, 0.162, 1.0, 0.162, 0.162, 0.162, 1.0, 1.0, 1.0, 1.0, 1.0, 1.0, 1.0, 1.0, 1.0, 1.0, 1.0, 1.0, 1.0, 1.0, 1.0, 1.0, 1.0, 1.0, 1.0, 1.0, 1.0, 1.0, 1.0, 1.0, 1.0, 1.0, 1.0, 1.0, 1.0, 1.0, 1.0, 1.0, 1.0, 1.0, 1.0, 1.0, 1.0, 1.0, 1.0, 1.0, 1.0, 1.0, 1.0, 1.0, 1.0, 1.0, 1.0, 1.0, 1.0, 1.0, 1.0, 1.0, 1.0, 1.0, 1.0, 1.0, 1.0, 1.0, 1.0, 1.0, 1.0, 1.0, 1.0, 1.0, 1.0, 1.0, 1.0, 1.0, 1.0, 1.0, 1.0, 1.0, 1.0, 1.0, 1.0, 1.0, 1.0, 1.0, 1.0, 1.0, 1.0, 1.0, 1.0, 1.0, 1.0, 1.0, 1.0, 1.0, 1.0, 1.0, 1.0, 1.0, 1.0, 1.0, 1.0, 1.0, 1.0, 1.0, 1.0, 1.0, 1.0, 1.0, 1.0, 1.0, 1.0, 1.0, 1.0, 1.0, 1.0, 1.0, 1.0, 1.0, 1.0, 1.0, 1.0, 1.0, 1.0, 1.0, 1.0, 1.0, 1.0, 1.0, 1.0, 1.0, 1.0, 1.0, 1.0, 1.0, 1.0, 1.0, 1.0, 1.0, 1.0, 1.0, 1.0, 1.0, 1.0, 1.0, 1.0, 1.0, 1.0, 1.0, 1.0, 1.0, 1.0, 1.0, 1.0, 1.0, 1.0, 1.0, 1.0, 1.0, 1.0, 0.3968, 0.0, 0.4452, 1.0, 0.3968, 0.0, 0.4452, 1.0, 0.3968, 0.0, 0.4452, 1.0, 1.0, 1.0, 1.0, 1.0, 1.0, 1.0, 1.0, 1.0, 1.0, 1.0, 1.0, 1.0, 0.3968, 0.0, 0.4452, 1.0, 0.3968, 0.0, 0.4452, 1.0, 0.3968, 0.0, 0.4452, 1.0, 0.3968, 0.0, 0.4452, 1.0, 0.3968, 0.0, 0.4452, 1.0, 0.3968, 0.0, 0.4452, 1.0, 0.3968, 0.0, 0.4452, 1.0, 0.3968, 0.0, 0.4452, 1.0, 0.3968, 0.0, 0.4452, 1.0, 0.3968, 0.0, 0.4452, 1.0, 0.3968, 0.0, 0.4452, 1.0, 0.3968, 0.0, 0.4452, 1.0, 0.3968, 0.0, 0.4452, 1.0, 0.3968, 0.0, 0.4452, 1.0, 0.3968, 0.0, 0.4452, 1.0, 0.3968, 0.0, 0.4452, 1.0, 0.3968, 0.0, 0.4452, 1.0, 0.3968, 0.0, 0.4452, 1.0, 0.3968, 0.0, 0.4452, 1.0, 0.3968, 0.0, 0.4452, 1.0, 0.3968, 0.0, 0.4452, 1.0, 0.3968, 0.0, 0.4452, 1.0, 0.3968, 0.0, 0.4452, 1.0, 0.3968, 0.0, 0.4452, 1.0, 0.3968, 0.0, 0.4452, 1.0, 0.3968, 0.0, 0.4452, 1.0, 0.3968, 0.0, 0.4452, 1.0, 0.3968, 0.0, 0.4452, 1.0, 0.3968, 0.0, 0.4452, 1.0, 0.3968, 0.0, 0.4452, 1.0, 0.3968, 0.0, 0.4452, 1.0, 0.3968, 0.0, 0.4452, 1.0, 0.3968, 0.0, 0.4452, 1.0, 0.3968, 0.0, 0.4452, 1.0, 0.3968, 0.0, 0.4452, 1.0, 0.3968, 0.0, 0.4452, 1.0, 0.3968, 0.0, 0.4452, 1.0, 0.3968, 0.0, 0.4452, 1.0, 0.3968, 0.0, 0.4452, 1.0, 0.3968, 0.0, 0.4452, 1.0, 0.3968, 0.0, 0.4452, 1.0, 0.3968, 0.0, 0.4452, 1.0, 0.3968, 0.0, 0.4452, 1.0, 0.3968, 0.0, 0.4452, 1.0, 0.3968, 0.0, 0.4452, 1.0, 0.3968, 0.0, 0.4452, 1.0, 0.3968, 0.0, 0.4452, 1.0, 0.3968, 0.0, 0.4452, 1.0, 0.3968, 0.0, 0.4452, 1.0, 0.3968, 0.0, 0.4452, 1.0, 0.3968, 0.0, 0.4452, 1.0, 0.3968, 0.0, 0.4452, 1.0, 0.3968, 0.0, 0.4452, 1.0, 0.3968, 0.0, 0.4452, 1.0, 0.3968, 0.0, 0.4452, 1.0, 0.3968, 0.0, 0.4452, 1.0, 0.3968, 0.0, 0.4452, 1.0, 0.3968, 0.0, 0.4452, 1.0, 0.3968, 0.0, 0.4452, 1.0, 0.3968, 0.0, 0.4452, 1.0, 0.3968, 0.0, 0.4452, 1.0, 0.3968, 0.0, 0.4452, 1.0, 0.3968, 0.0, 0.4452, 1.0, 0.3968, 0.0, 0.4452, 1.0, 0.3968, 0.0, 0.4452, 1.0, 0.3968, 0.0, 0.4452, 1.0, 0.3968, 0.0, 0.4452, 1.0, 0.3968, 0.0, 0.4452, 1.0, 0.3968, 0.0, 0.4452, 1.0, 0.3968, 0.0, 0.4452, 1.0, 0.3968, 0.0, 0.4452, 1.0, 0.3968, 0.0, 0.4452, 1.0, 0.3968, 0.0, 0.4452, 1.0, 0.3968, 0.0, 0.4452, 1.0, 0.3968, 0.0, 0.4452, 1.0, 0.3968, 0.0, 0.4452, 1.0, 0.3968, 0.0, 0.4452, 1.0, 0.3968, 0.0, 0.4452, 1.0, 0.3968, 0.0, 0.4452, 1.0, 0.3968, 0.0, 0.4452, 1.0, 0.3968, 0.0, 0.4452, 1.0, 0.3968, 0.0, 0.4452, 1.0, 0.3968, 0.0, 0.4452, 1.0, 0.3968, 0.0, 0.4452, 1.0, 0.3968, 0.0, 0.4452, 1.0, 0.3968, 0.0, 0.4452, 1.0, 0.3968, 0.0, 0.4452, 1.0, 0.3968, 0.0, 0.4452, 1.0, 0.3968, 0.0, 0.4452, 1.0, 0.3968, 0.0, 0.4452, 1.0, 0.3968, 0.0, 0.4452, 1.0, 0.3968, 0.0, 0.4452, 1.0, 0.3968, 0.0, 0.4452, 1.0, 0.3968, 0.0, 0.4452, 1.0, 0.3968, 0.0, 0.4452, 1.0, 0.3968, 0.0, 0.4452, 1.0, 0.3968, 0.0, 0.4452, 1.0, 0.3968, 0.0, 0.4452, 1.0, 0.3968, 0.0, 0.4452, 1.0, 0.3968, 0.0, 0.4452, 1.0, 0.3968, 0.0, 0.4452, 1.0, 0.3968, 0.0, 0.4452, 1.0, 0.3968, 0.0, 0.4452, 1.0, 1.0, 1.0, 1.0, 1.0, 1.0, 1.0, 1.0, 1.0, 1.0, 1.0, 1.0, 1.0, 1.0, 1.0, 1.0, 1.0, 1.0, 1.0, 1.0, 1.0, 1.0, 1.0, 1.0, 1.0, 1.0, 1.0, 1.0, 1.0, 1.0, 1.0, 1.0, 1.0, 1.0, 1.0, 1.0, 1.0, 1.0, 1.0, 1.0, 1.0, 1.0, 1.0, 1.0, 1.0, 1.0, 1.0, 1.0, 1.0, 1.0, 1.0, 1.0, 1.0, 1.0, 1.0, 1.0, 1.0, 1.0, 1.0, 1.0, 1.0, 1.0, 1.0, 1.0, 1.0, 1.0, 1.0, 1.0, 1.0, 1.0, 1.0, 1.0, 1.0, 1.0, 1.0, 1.0, 1.0, 1.0, 1.0, 1.0, 1.0, 1.0, 1.0, 1.0, 1.0, 1.0, 1.0, 1.0, 1.0, 1.0, 1.0, 1.0, 1.0, 1.0, 1.0, 1.0, 1.0, 1.0, 1.0, 1.0, 1.0, 1.0, 1.0, 1.0, 1.0, 1.0, 1.0, 1.0, 1.0, 1.0, 1.0, 1.0, 1.0, 1.0, 1.0, 1.0, 1.0, 1.0, 1.0, 1.0, 1.0, 1.0, 1.0, 1.0, 1.0, 1.0, 1.0, 1.0, 1.0, 1.0, 1.0, 1.0, 1.0, 1.0, 1.0, 1.0, 1.0, 1.0, 1.0, 1.0, 1.0, 1.0, 1.0, 1.0, 1.0, 1.0, 1.0, 1.0, 1.0, 1.0, 1.0, 1.0, 1.0, 1.0, 1.0, 1.0, 1.0, 1.0, 1.0, 1.0, 1.0, 1.0, 1.0, 1.0, 1.0, 1.0, 1.0, 1.0, 1.0, 1.0, 1.0, 1.0, 1.0, 1.0, 1.0, 1.0, 1.0, 1.0, 1.0, 1.0, 1.0, 1.0, 1.0, 1.0, 1.0, 1.0, 1.0, 1.0, 1.0, 1.0, 1.0, 1.0, 1.0, 1.0, 1.0, 1.0, 1.0, 1.0, 1.0, 1.0, 1.0, 1.0, 1.0, 1.0, 1.0, 1.0, 1.0, 1.0, 1.0, 1.0, 1.0, 1.0, 1.0, 1.0, 1.0, 1.0, 1.0, 1.0, 1.0, 1.0, 1.0, 1.0, 1.0, 1.0, 1.0, 1.0, 1.0, 1.0, 1.0, 1.0, 1.0, 1.0, 1.0, 1.0, 1.0, 1.0, 1.0, 1.0, 1.0, 1.0, 1.0, 1.0, 1.0, 1.0, 1.0, 1.0, 1.0, 1.0, 1.0, 1.0, 1.0, 1.0, 1.0, 1.0, 1.0, 1.0, 1.0, 1.0, 1.0, 1.0, 1.0, 1.0, 1.0, 1.0, 1.0, 1.0, 1.0, 1.0, 1.0, 1.0, 1.0, 1.0, 1.0, 1.0, 1.0, 1.0, 1.0, 1.0, 1.0, 1.0, 1.0, 1.0, 1.0, 1.0, 1.0, 1.0, 1.0, 1.0, 1.0, 1.0, 1.0, 1.0, 1.0, 1.0, 1.0, 1.0, 1.0, 1.0, 1.0, 1.0, 1.0, 1.0, 1.0, 1.0, 1.0, 1.0, 1.0, 1.0, 1.0, 1.0, 1.0, 1.0, 1.0, 1.0, 1.0, 1.0, 1.0, 1.0, 1.0, 1.0, 1.0, 1.0, 1.0, 1.0, 1.0, 1.0, 1.0, 1.0, 1.0, 1.0, 1.0, 1.0, 1.0, 1.0, 1.0, 1.0, 1.0, 1.0, 1.0, 1.0, 1.0, 1.0, 1.0, 1.0, 1.0, 1.0, 1.0, 1.0, 1.0, 1.0, 1.0, 1.0, 1.0, 1.0, 1.0, 1.0, 1.0, 1.0, 1.0, 1.0, 1.0, 1.0, 1.0, 1.0, 1.0, 1.0, 1.0, 1.0, 1.0, 1.0, 1.0, 1.0, 1.0, 1.0, 1.0, 1.0, 1.0, 1.0, 1.0, 1.0, 1.0, 1.0, 1.0, 1.0, 1.0, 1.0, 1.0, 1.0, 1.0, 1.0, 1.0, 1.0, 1.0, 1.0, 1.0, 1.0, 1.0, 1.0, 1.0, 1.0, 1.0, 1.0, 1.0, 1.0, 1.0, 1.0, 1.0, 1.0, 1.0, 1.0, 1.0, 1.0, 1.0, 1.0, 1.0, 1.0, 1.0, 1.0, 1.0, 1.0, 1.0, 1.0, 1.0, 1.0, 1.0, 1.0, 1.0, 1.0, 1.0, 1.0, 1.0, 1.0, 1.0, 1.0, 1.0, 1.0, 1.0, 1.0, 1.0, 1.0, 1.0, 1.0, 1.0, 1.0, 1.0, 1.0, 1.0, 1.0, 1.0, 1.0, 1.0, 1.0, 1.0, 1.0, 1.0, 1.0, 1.0, 1.0, 1.0, 1.0, 1.0, 1.0, 1.0, 1.0, 1.0, 1.0, 1.0, 1.0, 1.0, 1.0, 1.0, 1.0, 1.0, 1.0, 1.0, 1.0, 1.0, 1.0, 1.0, 1.0, 1.0, 1.0, 1.0, 1.0, 1.0, 1.0, 1.0, 1.0, 1.0, 1.0, 1.0, 1.0, 1.0, 1.0, 1.0, 1.0, 1.0, 1.0, 1.0, 1.0, 1.0, 1.0, 1.0, 1.0, 1.0, 1.0, 1.0, 1.0, 1.0, 1.0, 1.0, 1.0, 1.0, 1.0, 1.0, 1.0, 1.0, 1.0, 1.0, 1.0, 1.0, 1.0, 1.0, 1.0, 1.0, 1.0, 1.0, 1.0, 1.0, 1.0, 1.0, 1.0, 1.0, 1.0, 1.0, 1.0, 1.0, 1.0, 1.0, 1.0, 1.0, 1.0, 1.0, 1.0, 1.0, 1.0, 1.0, 1.0, 1.0, 1.0, 1.0, 1.0, 1.0, 1.0, 1.0, 1.0, 1.0, 1.0, 1.0, 1.0, 1.0, 1.0, 1.0, 1.0, 1.0, 1.0, 1.0, 1.0, 1.0, 1.0, 1.0, 1.0, 1.0, 1.0, 1.0, 1.0, 1.0, 1.0, 1.0, 1.0, 1.0, 1.0, 1.0, 1.0, 1.0, 1.0, 1.0, 1.0, 1.0, 1.0, 1.0, 1.0, 1.0, 1.0, 1.0, 1.0, 1.0, 1.0, 1.0, 1.0, 1.0, 1.0, 1.0, 1.0, 1.0, 1.0, 1.0, 1.0, 1.0, 1.0, 1.0, 1.0, 1.0, 1.0, 1.0, 1.0, 1.0, 1.0, 1.0, 1.0, 1.0, 1.0, 1.0, 1.0, 1.0, 1.0, 1.0, 1.0, 1.0, 1.0, 1.0, 1.0, 1.0, 1.0, 1.0, 1.0, 1.0, 1.0, 1.0, 1.0, 1.0, 1.0, 1.0, 1.0, 1.0, 1.0, 1.0, 1.0, 1.0, 1.0, 1.0, 1.0, 1.0, 1.0, 1.0, 1.0, 1.0, 1.0, 1.0, 1.0, 1.0, 1.0, 1.0, 1.0, 1.0, 1.0, 1.0, 1.0, 1.0, 1.0, 1.0, 1.0, 1.0, 1.0, 1.0, 1.0, 1.0, 1.0, 1.0, 1.0, 1.0, 1.0, 1.0, 1.0, 1.0, 1.0, 1.0, 1.0, 1.0, 1.0, 1.0, 1.0, 1.0, 1.0, 1.0, 1.0, 1.0, 1.0, 1.0, 1.0, 1.0, 1.0, 1.0, 1.0, 1.0, 1.0, 1.0, 1.0, 1.0, 1.0, 1.0, 1.0, 1.0, 1.0, 1.0, 1.0, 1.0, 1.0, 1.0, 1.0, 1.0, 1.0, 1.0, 1.0, 1.0, 1.0, 1.0, 1.0, 1.0, 1.0, 1.0, 1.0, 1.0, 1.0, 1.0, 1.0, 1.0, 1.0, 1.0, 1.0, 1.0, 1.0, 1.0, 1.0, 1.0, 1.0, 1.0, 1.0, 1.0, 1.0, 1.0, 1.0, 1.0, 1.0, 1.0, 1.0, 1.0, 1.0, 1.0, 1.0, 1.0, 1.0, 1.0, 1.0, 1.0, 1.0, 1.0, 1.0, 1.0, 1.0, 1.0, 1.0, 1.0, 1.0, 1.0, 1.0, 1.0, 1.0, 1.0, 1.0, 1.0, 1.0, 1.0, 1.0, 1.0, 1.0, 1.0, 1.0, 1.0, 1.0, 1.0, 1.0, 1.0, 1.0, 1.0, 1.0, 1.0, 1.0, 1.0, 1.0, 1.0, 1.0, 1.0, 1.0, 1.0, 1.0, 1.0, 1.0, 1.0, 1.0, 1.0, 1.0, 1.0, 1.0, 1.0, 1.0, 1.0, 1.0, 1.0, 1.0, 1.0, 1.0, 1.0, 1.0, 1.0, 1.0, 1.0, 1.0, 1.0, 1.0, 1.0, 1.0, 1.0, 1.0, 1.0, 1.0, 1.0, 1.0, 1.0, 1.0, 1.0, 1.0, 1.0, 1.0, 1.0, 1.0, 1.0, 1.0, 1.0, 1.0, 1.0, 1.0, 1.0, 1.0, 1.0, 1.0, 1.0, 1.0, 1.0, 1.0, 1.0, 1.0, 1.0, 1.0, 1.0, 1.0, 1.0, 1.0, 1.0, 1.0, 1.0, 1.0, 1.0, 1.0, 1.0, 1.0, 1.0, 1.0, 1.0, 1.0, 1.0, 1.0, 1.0, 1.0, 1.0, 1.0, 1.0, 1.0, 1.0, 1.0, 1.0, 1.0, 1.0, 1.0, 1.0, 1.0, 1.0, 1.0, 1.0, 1.0, 1.0, 1.0, 1.0, 1.0, 1.0, 1.0, 1.0, 1.0, 1.0, 1.0, 1.0, 1.0, 1.0, 1.0, 1.0, 1.0, 1.0, 1.0, 1.0, 1.0, 1.0, 1.0, 1.0, 1.0, 1.0, 1.0, 1.0, 1.0, 1.0, 1.0, 1.0, 1.0, 1.0, 1.0, 1.0, 1.0, 1.0, 1.0, 1.0, 1.0, 1.0, 1.0, 1.0, 1.0, 1.0, 1.0, 1.0, 1.0, 1.0, 1.0, 1.0, 1.0, 1.0, 1.0, 1.0, 1.0, 1.0, 1.0, 1.0, 1.0, 1.0, 1.0, 1.0, 1.0, 1.0, 1.0, 1.0, 1.0, 1.0, 1.0, 1.0, 1.0, 1.0, 1.0, 1.0, 1.0, 1.0, 1.0, 1.0, 1.0, 1.0, 1.0, 1.0, 1.0, 1.0, 1.0, 1.0, 1.0, 1.0, 1.0, 1.0, 1.0, 1.0, 1.0, 1.0, 1.0, 1.0, 1.0, 1.0, 1.0, 1.0, 1.0, 1.0, 1.0, 1.0, 1.0, 1.0, 1.0, 1.0, 1.0, 1.0, 1.0, 1.0, 1.0, 1.0, 1.0, 1.0, 1.0, 1.0, 1.0, 1.0, 1.0, 1.0, 1.0, 1.0, 1.0, 1.0, 1.0, 1.0, 1.0, 1.0, 1.0, 1.0, 1.0, 1.0, 1.0, 1.0, 1.0, 1.0, 1.0, 1.0, 1.0, 1.0, 1.0, 1.0, 1.0, 1.0, 1.0, 1.0, 1.0, 1.0, 1.0, 1.0, 1.0, 1.0, 1.0, 1.0, 1.0, 1.0, 1.0, 1.0, 1.0, 1.0, 1.0, 1.0, 1.0, 1.0, 1.0, 1.0, 1.0, 1.0, 1.0, 1.0, 1.0, 1.0, 1.0, 1.0, 1.0, 1.0, 1.0, 1.0, 1.0, 1.0, 1.0, 1.0, 1.0, 1.0, 1.0, 1.0, 1.0, 1.0, 1.0, 1.0, 1.0, 1.0, 1.0, 1.0, 1.0, 1.0, 1.0, 1.0, 1.0, 1.0, 1.0, 1.0, 1.0, 1.0, 1.0, 1.0, 1.0, 1.0, 1.0, 1.0, 1.0, 1.0, 1.0, 1.0, 1.0, 1.0, 1.0, 1.0, 1.0, 1.0, 1.0, 1.0, 1.0, 1.0, 1.0, 1.0, 1.0, 1.0, 1.0, 1.0, 1.0, 1.0, 1.0, 1.0, 1.0, 1.0, 1.0, 1.0, 1.0, 1.0, 1.0, 1.0, 1.0, 1.0, 1.0, 1.0, 1.0, 1.0, 1.0, 1.0, 1.0, 1.0, 1.0, 1.0, 1.0, 1.0, 1.0, 1.0, 1.0, 1.0, 1.0, 1.0, 1.0, 1.0, 1.0, 1.0, 1.0, 1.0, 1.0, 1.0, 1.0, 1.0, 1.0, 1.0, 1.0, 1.0, 1.0, 1.0, 1.0, 1.0, 1.0, 1.0, 1.0, 1.0, 1.0, 1.0, 1.0, 1.0, 1.0, 1.0, 1.0, 1.0, 1.0, 1.0, 1.0, 1.0, 1.0, 1.0, 1.0, 1.0, 1.0, 1.0, 1.0, 1.0, 1.0, 1.0, 1.0, 1.0, 1.0, 1.0, 1.0, 1.0, 1.0, 1.0, 1.0, 1.0, 1.0, 1.0, 1.0, 1.0, 1.0, 1.0, 1.0, 1.0, 1.0, 1.0, 1.0, 1.0, 1.0, 1.0, 1.0, 1.0, 1.0, 1.0, 1.0, 1.0, 1.0, 1.0, 1.0, 1.0, 1.0, 1.0, 1.0, 1.0, 1.0, 1.0, 1.0, 1.0, 1.0, 1.0, 1.0, 1.0, 1.0, 1.0, 1.0, 1.0, 1.0, 1.0, 1.0, 1.0, 1.0, 1.0, 1.0, 1.0, 1.0, 1.0, 1.0, 1.0, 1.0, 1.0, 1.0, 1.0, 1.0, 1.0, 1.0, 1.0, 1.0, 1.0, 1.0, 1.0, 1.0, 1.0, 1.0, 1.0, 1.0, 1.0, 1.0, 1.0, 1.0, 1.0, 1.0, 1.0, 1.0, 1.0, 1.0, 1.0, 1.0, 1.0, 1.0, 1.0, 1.0, 1.0, 1.0, 1.0, 1.0, 1.0, 1.0, 1.0, 1.0, 1.0, 1.0, 1.0, 1.0, 1.0, 1.0, 1.0, 1.0, 1.0, 1.0, 1.0, 1.0, 1.0, 1.0, 1.0, 1.0, 1.0, 1.0, 1.0, 1.0, 1.0, 1.0, 1.0, 1.0, 1.0, 1.0, 1.0, 1.0, 1.0, 1.0, 1.0, 1.0, 1.0, 1.0, 1.0, 1.0, 1.0, 1.0, 1.0, 1.0, 1.0, 1.0, 1.0, 1.0, 1.0, 1.0, 1.0, 1.0, 1.0, 1.0, 1.0, 1.0, 1.0, 1.0, 1.0, 1.0, 1.0, 1.0, 1.0, 1.0, 1.0, 1.0, 1.0, 1.0, 1.0, 1.0, 1.0, 1.0, 1.0, 1.0, 1.0, 1.0, 1.0, 1.0, 1.0, 1.0, 1.0, 1.0, 1.0, 1.0, 1.0, 1.0, 1.0, 1.0, 1.0, 1.0, 1.0, 1.0, 1.0, 1.0, 1.0, 1.0, 1.0, 1.0, 1.0, 1.0, 1.0, 1.0, 1.0, 1.0, 1.0, 1.0, 1.0, 1.0, 1.0, 1.0, 1.0, 1.0, 1.0, 1.0, 1.0, 1.0, 1.0, 1.0, 1.0, 1.0, 1.0, 1.0, 1.0, 1.0, 1.0, 1.0, 1.0, 1.0, 1.0, 1.0, 1.0, 1.0, 1.0, 1.0, 1.0, 1.0, 1.0, 1.0, 1.0, 1.0, 1.0, 1.0, 1.0, 1.0, 1.0, 1.0, 1.0, 1.0, 1.0, 1.0, 1.0, 1.0, 1.0, 1.0, 1.0, 1.0, 1.0, 1.0, 1.0, 1.0, 1.0, 1.0, 1.0, 1.0, 1.0, 1.0, 1.0, 1.0, 1.0, 1.0, 1.0, 1.0, 1.0, 1.0, 1.0, 1.0, 1.0, 1.0, 1.0, 1.0, 1.0, 1.0, 1.0, 1.0, 1.0, 1.0, 1.0, 1.0, 1.0, 1.0, 1.0, 1.0, 1.0, 1.0, 1.0, 1.0, 1.0, 1.0, 1.0, 1.0, 1.0, 1.0, 1.0, 1.0, 1.0, 1.0, 1.0, 1.0, 1.0, 1.0, 1.0, 1.0, 1.0, 1.0, 1.0, 1.0, 1.0, 1.0, 1.0, 1.0, 1.0, 1.0, 1.0, 1.0, 1.0, 1.0, 1.0, 1.0, 1.0, 1.0, 1.0, 1.0, 1.0, 1.0, 1.0, 1.0, 1.0, 1.0, 1.0, 1.0, 1.0, 1.0, 1.0, 1.0, 1.0, 1.0, 1.0, 1.0, 1.0, 1.0, 1.0, 1.0, 1.0, 1.0, 1.0, 1.0, 1.0, 1.0, 1.0, 1.0, 1.0, 1.0, 1.0, 1.0, 1.0, 1.0, 1.0, 1.0, 1.0, 1.0, 1.0, 1.0, 1.0, 1.0, 1.0, 1.0, 1.0, 1.0, 1.0, 1.0, 1.0, 1.0, 1.0, 1.0, 1.0, 1.0, 1.0, 1.0, 1.0, 1.0, 1.0, 1.0, 1.0, 1.0, 1.0, 1.0, 1.0, 1.0, 1.0, 1.0, 1.0, 1.0, 1.0, 1.0, 1.0, 1.0, 1.0, 1.0, 1.0, 1.0, 1.0, 1.0, 1.0, 1.0, 1.0, 1.0, 1.0, 1.0, 1.0, 1.0, 1.0, 1.0, 1.0, 1.0, 1.0, 1.0, 1.0, 1.0, 1.0, 1.0, 1.0, 1.0, 1.0, 1.0, 1.0, 1.0, 1.0, 1.0, 1.0, 1.0, 1.0, 1.0, 1.0, 1.0, 1.0, 1.0, 1.0, 1.0, 1.0, 1.0, 1.0, 1.0, 1.0, 1.0, 1.0, 1.0, 1.0, 1.0, 1.0, 1.0, 1.0, 1.0, 1.0, 1.0, 1.0, 1.0, 1.0, 1.0, 1.0, 1.0, 1.0, 1.0, 1.0, 1.0, 1.0, 1.0, 1.0, 1.0, 1.0, 1.0, 1.0, 1.0, 1.0, 1.0, 1.0, 1.0, 1.0, 1.0, 1.0, 1.0, 1.0, 1.0, 1.0, 1.0, 1.0, 1.0, 1.0, 1.0, 1.0, 1.0, 1.0, 1.0, 1.0, 1.0, 1.0, 1.0, 1.0, 1.0, 1.0, 1.0, 1.0, 1.0, 1.0, 1.0, 1.0, 1.0, 1.0, 1.0, 1.0, 1.0, 1.0, 1.0, 1.0, 1.0, 1.0, 1.0, 1.0, 1.0, 1.0, 1.0, 1.0, 1.0, 1.0, 1.0, 1.0, 1.0, 1.0, 1.0, 1.0, 1.0, 1.0, 1.0, 1.0, 1.0, 1.0, 1.0, 1.0, 1.0, 1.0, 1.0, 1.0, 1.0, 1.0, 1.0, 1.0, 1.0, 1.0, 1.0, 1.0, 1.0, 1.0, 1.0, 1.0, 1.0, 1.0, 1.0, 1.0, 1.0, 1.0, 1.0, 1.0, 1.0, 1.0, 1.0, 1.0, 1.0, 1.0, 1.0, 1.0, 1.0, 1.0, 1.0, 1.0, 1.0, 1.0, 1.0, 1.0, 1.0, 1.0, 1.0, 1.0, 1.0, 1.0, 1.0, 1.0, 1.0, 1.0, 1.0, 1.0, 1.0, 1.0, 1.0, 1.0, 1.0, 1.0, 1.0, 1.0, 1.0, 1.0, 1.0, 1.0, 1.0, 1.0, 1.0, 1.0, 1.0, 1.0, 1.0, 1.0, 1.0, 1.0, 1.0, 1.0, 1.0, 1.0, 1.0, 1.0, 1.0, 1.0, 1.0, 1.0, 1.0, 1.0, 1.0, 1.0, 1.0, 1.0, 1.0, 1.0, 1.0, 1.0, 1.0, 1.0, 1.0, 1.0, 1.0, 1.0, 1.0, 1.0, 1.0, 1.0, 1.0, 1.0, 1.0, 1.0, 1.0, 1.0, 1.0, 1.0, 1.0, 1.0, 1.0, 1.0, 1.0, 1.0, 1.0, 1.0, 1.0, 1.0, 1.0, 1.0, 1.0, 1.0, 1.0, 1.0, 1.0, 1.0, 1.0, 1.0, 1.0, 1.0, 1.0, 1.0, 1.0, 1.0, 1.0, 1.0, 1.0, 1.0, 1.0, 1.0, 1.0, 1.0, 1.0, 1.0, 1.0, 1.0, 1.0, 1.0, 1.0, 1.0, 1.0, 1.0, 1.0, 1.0, 1.0, 1.0, 1.0, 1.0, 1.0, 1.0, 1.0, 1.0, 1.0, 1.0, 1.0, 1.0, 1.0, 1.0, 1.0, 1.0, 1.0, 1.0, 1.0, 1.0, 1.0, 1.0, 1.0, 1.0, 1.0, 1.0, 1.0, 1.0, 0.162, 0.162, 0.162, 1.0, 0.162, 0.162, 0.162, 1.0, 0.162, 0.162, 0.162, 1.0, 0.162, 0.162, 0.162, 1.0, 0.162, 0.162, 0.162, 1.0, 0.162, 0.162, 0.162, 1.0, 0.162, 0.162, 0.162, 1.0, 0.162, 0.162, 0.162, 1.0, 0.162, 0.162, 0.162, 1.0, 0.3968, 0.0, 0.4452, 1.0, 0.3968, 0.0, 0.4452, 1.0, 0.3968, 0.0, 0.4452, 1.0, 0.3968, 0.0, 0.4452, 1.0, 0.3968, 0.0, 0.4452, 1.0, 0.3968, 0.0, 0.4452, 1.0, 1.0, 1.0, 1.0, 1.0, 1.0, 1.0, 1.0, 1.0, 1.0, 1.0, 1.0, 1.0, 1.0, 1.0, 1.0, 1.0, 1.0, 1.0, 1.0, 1.0, 1.0, 1.0, 1.0, 1.0, 1.0, 1.0, 1.0, 1.0, 1.0, 1.0, 1.0, 1.0, 1.0, 1.0, 1.0, 1.0, 1.0, 1.0, 1.0, 1.0, 1.0, 1.0, 1.0, 1.0, 1.0, 1.0, 1.0, 1.0, 1.0, 1.0, 1.0, 1.0, 1.0, 1.0, 1.0, 1.0, 1.0, 1.0, 1.0, 1.0, 1.0, 1.0, 1.0, 1.0, 1.0, 1.0, 1.0, 1.0, 1.0, 1.0, 1.0, 1.0, 1.0, 1.0, 1.0, 1.0, 1.0, 1.0, 1.0, 1.0, 1.0, 1.0, 1.0, 1.0, 1.0, 1.0, 1.0, 1.0, 1.0, 1.0, 1.0, 1.0, 1.0, 1.0, 1.0, 1.0, 1.0, 1.0, 1.0, 1.0, 1.0, 1.0, 1.0, 1.0, 1.0, 1.0, 1.0, 1.0, 1.0, 1.0, 1.0, 1.0, 1.0, 1.0, 1.0, 1.0, 1.0, 1.0, 1.0, 1.0, 1.0, 1.0, 1.0, 1.0, 1.0, 1.0, 1.0, 1.0, 1.0, 1.0, 1.0, 1.0, 1.0, 1.0, 1.0, 1.0, 1.0, 1.0, 1.0, 1.0, 1.0, 1.0, 1.0, 1.0, 1.0, 1.0, 1.0, 1.0, 1.0, 1.0, 1.0, 1.0, 1.0, 1.0, 1.0, 1.0, 1.0, 1.0, 1.0, 1.0, 1.0, 1.0, 1.0, 1.0, 1.0, 1.0, 1.0, 1.0, 1.0, 1.0, 1.0, 1.0, 1.0, 1.0, 1.0, 1.0, 1.0, 1.0, 1.0, 1.0, 1.0, 1.0, 1.0, 1.0, 1.0, 1.0, 1.0, 1.0, 1.0, 1.0, 1.0, 1.0, 1.0, 1.0, 1.0, 1.0, 1.0, 1.0, 1.0, 1.0, 1.0, 1.0, 1.0, 1.0, 1.0, 1.0, 1.0, 1.0, 1.0, 1.0, 1.0, 1.0, 1.0, 1.0, 1.0, 1.0, 1.0, 1.0, 1.0, 1.0, 1.0, 1.0, 1.0, 1.0, 1.0, 1.0, 1.0, 1.0, 1.0, 1.0, 1.0, 1.0, 1.0, 1.0, 1.0, 1.0, 0.162, 0.162, 0.162, 1.0, 0.162, 0.162, 0.162, 1.0, 0.162, 0.162, 0.162, 1.0, 0.3968, 0.0, 0.4452, 1.0, 0.3968, 0.0, 0.4452, 1.0, 0.3968, 0.0, 0.4452, 1.0, 0.3968, 0.0, 0.4452, 1.0, 0.3968, 0.0, 0.4452, 1.0, 0.3968, 0.0, 0.4452, 1.0, 0.3968, 0.0, 0.4452, 1.0, 0.3968, 0.0, 0.4452, 1.0, 0.162, 0.162, 0.162, 1.0, 0.162, 0.162, 0.162, 1.0, 0.162, 0.162, 0.162, 1.0, 0.3968, 0.0, 0.4452, 1.0, 0.3968, 0.0, 0.4452, 1.0, 0.3968, 0.0, 0.4452, 1.0, 0.3968, 0.0, 0.4452, 1.0, 0.3968, 0.0, 0.4452, 1.0, 0.3968, 0.0, 0.4452, 1.0, 0.3968, 0.0, 0.4452, 1.0, 0.3968, 0.0, 0.4452, 1.0, 0.3968, 0.0, 0.4452, 1.0, 0.3968, 0.0, 0.4452, 1.0, 0.3968, 0.0, 0.4452, 1.0, 0.3968, 0.0, 0.4452, 1.0, 0.3968, 0.0, 0.4452, 1.0, 0.3968, 0.0, 0.4452, 1.0, 0.3968, 0.0, 0.4452, 1.0, 1.0, 1.0, 1.0, 1.0, 1.0, 1.0, 1.0, 1.0, 1.0, 1.0, 1.0, 1.0, 1.0, 1.0, 1.0, 1.0, 1.0, 1.0, 1.0, 1.0, 1.0, 1.0, 1.0, 1.0, 0.162, 0.162, 0.162, 1.0, 0.162, 0.162, 0.162, 1.0, 0.162, 0.162, 0.162, 1.0, 0.162, 0.162, 0.162, 1.0, 0.162, 0.162, 0.162, 1.0, 0.162, 0.162, 0.162, 1.0, 0.162, 0.162, 0.162, 1.0, 0.162, 0.162, 0.162, 1.0, 1.0, 1.0, 1.0, 1.0, 1.0, 1.0, 1.0, 1.0, 1.0, 1.0, 1.0, 1.0, 1.0, 1.0, 1.0, 1.0, 1.0, 1.0, 1.0, 1.0, 1.0, 1.0, 1.0, 1.0, 0.3968, 0.0, 0.4452, 1.0, 0.3968, 0.0, 0.4452, 1.0, 0.3968, 0.0, 0.4452, 1.0, 0.3968, 0.0, 0.4452, 1.0, 0.3968, 0.0, 0.4452, 1.0, 0.3968, 0.0, 0.4452, 1.0, 0.3968, 0.0, 0.4452, 1.0, 0.3968, 0.0, 0.4452, 1.0, 0.3968, 0.0, 0.4452, 1.0, 0.3968, 0.0, 0.4452, 1.0, 0.3968, 0.0, 0.4452, 1.0, 0.3968, 0.0, 0.4452, 1.0, 0.3968, 0.0, 0.4452, 1.0, 0.3968, 0.0, 0.4452, 1.0, 0.3968, 0.0, 0.4452, 1.0, 0.3968, 0.0, 0.4452, 1.0, 0.3968, 0.0, 0.4452, 1.0, 0.3968, 0.0, 0.4452, 1.0, 0.3968, 0.0, 0.4452, 1.0, 0.3968, 0.0, 0.4452, 1.0, 0.3968, 0.0, 0.4452, 1.0, 0.3968, 0.0, 0.4452, 1.0, 0.3968, 0.0, 0.4452, 1.0, 0.3968, 0.0, 0.4452, 1.0, 0.3968, 0.0, 0.4452, 1.0, 0.3968, 0.0, 0.4452, 1.0, 0.3968, 0.0, 0.4452, 1.0, 0.3968, 0.0, 0.4452, 1.0, 0.3968, 0.0, 0.4452, 1.0, 0.3968, 0.0, 0.4452, 1.0, 0.3968, 0.0, 0.4452, 1.0, 0.3968, 0.0, 0.4452, 1.0, 0.3968, 0.0, 0.4452, 1.0, 0.3968, 0.0, 0.4452, 1.0, 0.3968, 0.0, 0.4452, 1.0, 0.3968, 0.0, 0.4452, 1.0, 0.3968, 0.0, 0.4452, 1.0, 0.3968, 0.0, 0.4452, 1.0, 0.3968, 0.0, 0.4452, 1.0, 0.3968, 0.0, 0.4452, 1.0, 0.3968, 0.0, 0.4452, 1.0, 0.3968, 0.0, 0.4452, 1.0, 0.3968, 0.0, 0.4452, 1.0, 0.3968, 0.0, 0.4452, 1.0, 0.3968, 0.0, 0.4452, 1.0, 0.3968, 0.0, 0.4452, 1.0, 0.3968, 0.0, 0.4452, 1.0, 0.3968, 0.0, 0.4452, 1.0, 0.3968, 0.0, 0.4452, 1.0, 0.3968, 0.0, 0.4452, 1.0, 0.3968, 0.0, 0.4452, 1.0, 0.3968, 0.0, 0.4452, 1.0, 0.3968, 0.0, 0.4452, 1.0, 0.3968, 0.0, 0.4452, 1.0, 0.3968, 0.0, 0.4452, 1.0, 0.3968, 0.0, 0.4452, 1.0, 0.3968, 0.0, 0.4452, 1.0, 0.3968, 0.0, 0.4452, 1.0, 0.3968, 0.0, 0.4452, 1.0, 0.3968, 0.0, 0.4452, 1.0, 0.3968, 0.0, 0.4452, 1.0, 0.3968, 0.0, 0.4452, 1.0, 0.3968, 0.0, 0.4452, 1.0])
me_cube_001.materials.append(mat_material)
me_cube_001.materials.append(mat_transparent)
me_cube_001.use_paint_bone_selection = False
me_cube_001.use_paint_mask = True
me_cube_001.update()

# ---- objects
ob_cube = bpy.data.objects.new('Cube', me_cube_001)
ob_empty = bpy.data.objects.new('Empty', None)
ob_empty_001 = bpy.data.objects.new('Empty.001', None)
ob_empty_002 = bpy.data.objects.new('Empty.002', None)

# ---- transforms, parenting, visibility, modifiers, constraints
ob_cube.location = (0.0, 0.0, 0.0)
ob_empty.location = (0.02363, 0.0, -0.0055)
ob_empty.rotation_euler = (1.571, -0.0, -0.0)
ob_empty.scale = (0.01408, 0.01408, 0.01408)
ob_empty.empty_display_type = 'IMAGE'
ob_empty.empty_display_size = 5.0
ob_empty.show_empty_image_perspective = False
ob_empty.use_empty_image_alpha = True
ob_empty.color = (1.0, 1.0, 1.0, 0.3)
ob_empty_001.location = (-1.863e-09, -0.0185, 0.0148)
ob_empty_001.rotation_euler = (1.571, -0.0, 1.571)
ob_empty_001.scale = (0.01408, 0.01408, 0.01408)
ob_empty_001.empty_display_type = 'IMAGE'
ob_empty_001.empty_display_size = 5.0
ob_empty_001.show_empty_image_perspective = False
ob_empty_001.use_empty_image_alpha = True
ob_empty_001.color = (1.0, 1.0, 1.0, 0.3)
ob_empty_002.location = (0.0085, -0.0172, -2.794e-09)
ob_empty_002.rotation_euler = (1.192e-07, 4.371e-08, 1.571)
ob_empty_002.scale = (0.01408, 0.01408, 0.01408)
ob_empty_002.empty_display_type = 'IMAGE'
ob_empty_002.empty_display_size = 5.0
ob_empty_002.show_empty_image_perspective = False
ob_empty_002.use_empty_image_alpha = True
ob_empty_002.color = (1.0, 1.0, 1.0, 0.3)

# ---- collection membership
col_collection.objects.link(ob_cube)
col_refs.objects.link(ob_empty)
col_refs.objects.link(ob_empty_001)
col_refs.objects.link(ob_empty_002)

# ---- scene / render settings (as saved in the file)
scene.frame_start = 1; scene.frame_end = 250; scene.frame_set(1)
scene.render.engine = 'BLENDER_EEVEE_NEXT'
bpy.context.view_layer.update()

# ---- added for rendering (the .blend has no active camera and no usable light): camera, sun
cam_auto = bpy.data.cameras.new('AutoCamera')
cam_auto.lens = 50.0
cam_auto.sensor_width = 36.0
cam_auto.clip_end = 1000.0
ob_auto_camera = bpy.data.objects.new('AutoCamera', cam_auto)
scene.collection.objects.link(ob_auto_camera)
ob_auto_camera.location = (0.185045, -0.222054, 0.150893)
ob_auto_camera.rotation_euler = (1.09748, -7.21219e-08, 0.694738)
scene.camera = ob_auto_camera
light_auto_sun = bpy.data.lights.new('AutoSun', 'SUN')
light_auto_sun.energy = 3.0
light_auto_sun.angle = 0.0523599
ob_auto_sun = bpy.data.objects.new('AutoSun', light_auto_sun)
scene.collection.objects.link(ob_auto_sun)
ob_auto_sun.rotation_euler = (0.872665, 0.174533, 0.523599)
bpy.context.view_layer.update()
